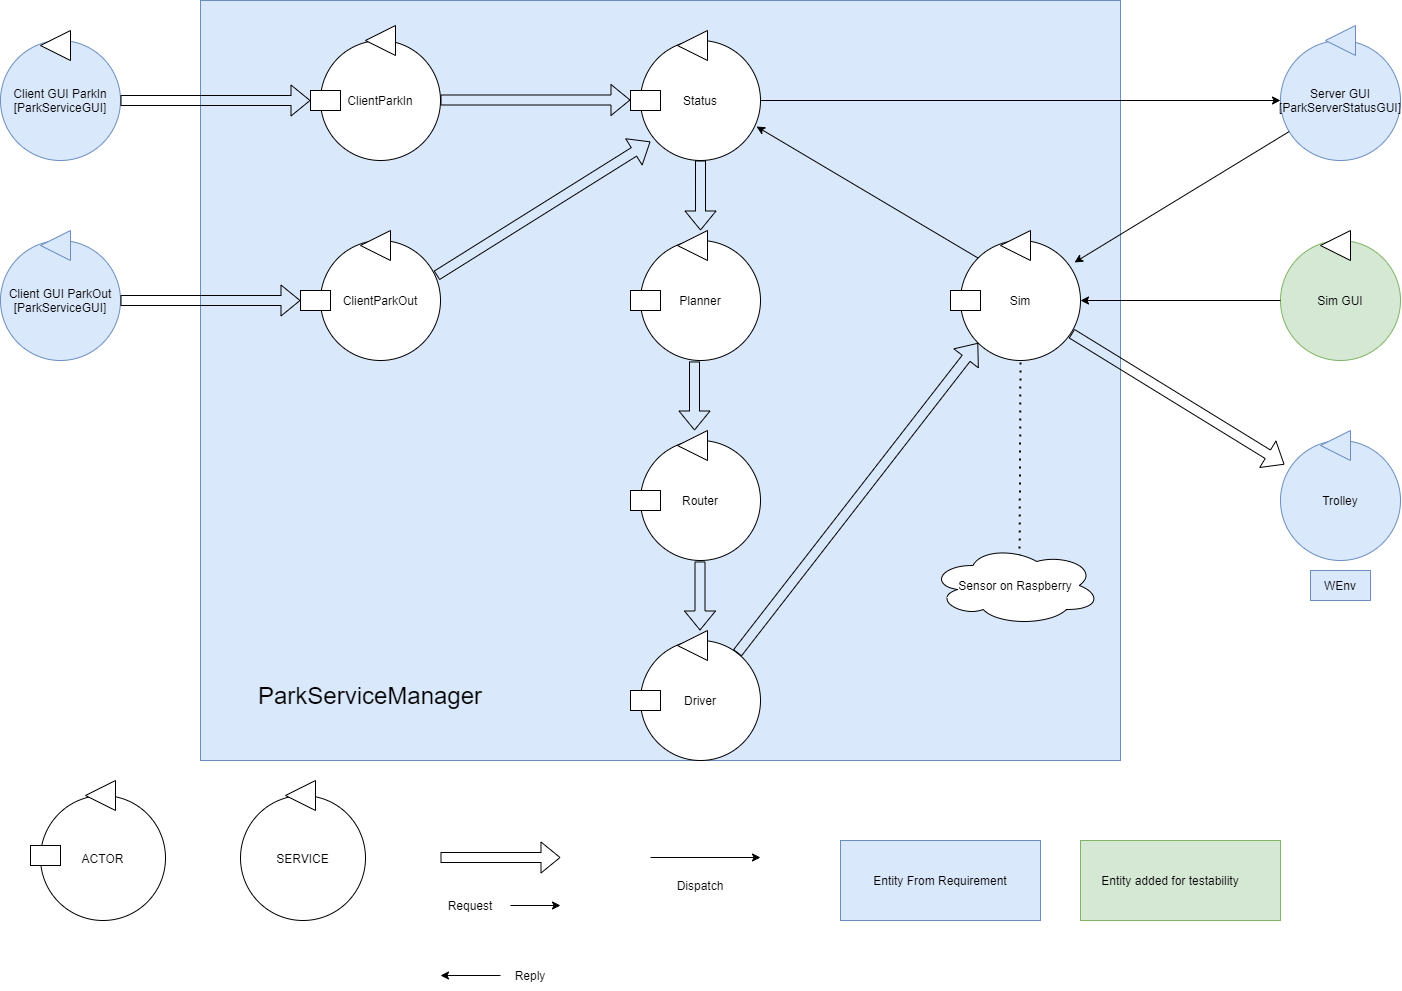

The diagram above was exported from draw.io. Its source (the exported page's mxGraphModel, read from the mxfile embedded in the PNG):
<mxGraphModel dx="1422" dy="705" grid="1" gridSize="10" guides="1" tooltips="1" connect="1" arrows="1" fold="1" page="1" pageScale="1" pageWidth="1654" pageHeight="1169" math="0" shadow="0">
  <root>
    <mxCell id="0" />
    <mxCell id="1" parent="0" />
    <mxCell id="ZsVOpNAm5JQSA0eMy2Mq-6" value="" style="rounded=0;whiteSpace=wrap;html=1;fillColor=#dae8fc;strokeColor=#6c8ebf;" vertex="1" parent="1">
      <mxGeometry x="240" width="920" height="760" as="geometry" />
    </mxCell>
    <mxCell id="p0N2G_88l14HIqxSqaMG-1" value="ClientParkOut" style="ellipse;whiteSpace=wrap;html=1;aspect=fixed;fillColor=default;strokeColor=default;fontColor=default;" parent="1" vertex="1">
      <mxGeometry x="360" y="240" width="120" height="120" as="geometry" />
    </mxCell>
    <mxCell id="8qIyojf75FYAmOv4yMHw-1" value="Client GUI ParkIn&lt;br&gt;[ParkServiceGUI]" style="ellipse;whiteSpace=wrap;html=1;aspect=fixed;fillColor=#dae8fc;strokeColor=#6c8ebf;" parent="1" vertex="1">
      <mxGeometry x="40" y="40" width="120" height="120" as="geometry" />
    </mxCell>
    <mxCell id="8qIyojf75FYAmOv4yMHw-2" value="Server GUI&lt;br&gt;[ParkServerStatusGUI]" style="ellipse;whiteSpace=wrap;html=1;aspect=fixed;fillColor=#dae8fc;strokeColor=#6c8ebf;" parent="1" vertex="1">
      <mxGeometry x="1320" y="40" width="120" height="120" as="geometry" />
    </mxCell>
    <mxCell id="8qIyojf75FYAmOv4yMHw-3" value="Sim" style="ellipse;whiteSpace=wrap;html=1;aspect=fixed;" parent="1" vertex="1">
      <mxGeometry x="1000" y="240" width="120" height="120" as="geometry" />
    </mxCell>
    <mxCell id="8qIyojf75FYAmOv4yMHw-4" value="" style="triangle;whiteSpace=wrap;html=1;rotation=-180;" parent="1" vertex="1">
      <mxGeometry x="1040" y="230" width="30" height="30" as="geometry" />
    </mxCell>
    <mxCell id="8qIyojf75FYAmOv4yMHw-5" value="Status" style="ellipse;whiteSpace=wrap;html=1;aspect=fixed;fillColor=default;strokeColor=default;fontColor=default;" parent="1" vertex="1">
      <mxGeometry x="680" y="40" width="120" height="120" as="geometry" />
    </mxCell>
    <mxCell id="8qIyojf75FYAmOv4yMHw-6" value="" style="triangle;whiteSpace=wrap;html=1;rotation=-180;fillColor=default;strokeColor=default;fontColor=default;" parent="1" vertex="1">
      <mxGeometry x="717" y="30" width="30" height="30" as="geometry" />
    </mxCell>
    <mxCell id="8qIyojf75FYAmOv4yMHw-8" value="Planner" style="ellipse;whiteSpace=wrap;html=1;aspect=fixed;" parent="1" vertex="1">
      <mxGeometry x="680" y="240" width="120" height="120" as="geometry" />
    </mxCell>
    <mxCell id="8qIyojf75FYAmOv4yMHw-9" value="" style="triangle;whiteSpace=wrap;html=1;rotation=-180;" parent="1" vertex="1">
      <mxGeometry x="717" y="230" width="30" height="30" as="geometry" />
    </mxCell>
    <mxCell id="8qIyojf75FYAmOv4yMHw-10" value="Router" style="ellipse;whiteSpace=wrap;html=1;aspect=fixed;" parent="1" vertex="1">
      <mxGeometry x="680" y="440" width="120" height="120" as="geometry" />
    </mxCell>
    <mxCell id="8qIyojf75FYAmOv4yMHw-13" value="Driver" style="ellipse;whiteSpace=wrap;html=1;aspect=fixed;" parent="1" vertex="1">
      <mxGeometry x="680" y="640" width="120" height="120" as="geometry" />
    </mxCell>
    <mxCell id="8qIyojf75FYAmOv4yMHw-14" value="" style="triangle;whiteSpace=wrap;html=1;rotation=-180;" parent="1" vertex="1">
      <mxGeometry x="717" y="630" width="30" height="30" as="geometry" />
    </mxCell>
    <mxCell id="8qIyojf75FYAmOv4yMHw-18" value="Sim GUI" style="ellipse;whiteSpace=wrap;html=1;aspect=fixed;fillColor=#d5e8d4;strokeColor=#82b366;" parent="1" vertex="1">
      <mxGeometry x="1320" y="240" width="120" height="120" as="geometry" />
    </mxCell>
    <mxCell id="8qIyojf75FYAmOv4yMHw-24" value="Trolley" style="ellipse;whiteSpace=wrap;html=1;aspect=fixed;fillColor=#dae8fc;strokeColor=#6c8ebf;" parent="1" vertex="1">
      <mxGeometry x="1320" y="440" width="120" height="120" as="geometry" />
    </mxCell>
    <mxCell id="8qIyojf75FYAmOv4yMHw-26" value="Client GUI ParkOut&lt;br&gt;[ParkServiceGUI]" style="ellipse;whiteSpace=wrap;html=1;aspect=fixed;fillColor=#dae8fc;strokeColor=#6c8ebf;" parent="1" vertex="1">
      <mxGeometry x="40" y="240" width="120" height="120" as="geometry" />
    </mxCell>
    <mxCell id="8qIyojf75FYAmOv4yMHw-29" value="" style="triangle;whiteSpace=wrap;html=1;rotation=-180;fillColor=default;strokeColor=default;fontColor=default;" parent="1" vertex="1">
      <mxGeometry x="80" y="30" width="30" height="30" as="geometry" />
    </mxCell>
    <mxCell id="8qIyojf75FYAmOv4yMHw-30" value="" style="triangle;whiteSpace=wrap;html=1;rotation=-180;fontStyle=1;fillColor=default;strokeColor=default;fontColor=default;" parent="1" vertex="1">
      <mxGeometry x="400" y="230" width="30" height="30" as="geometry" />
    </mxCell>
    <mxCell id="8qIyojf75FYAmOv4yMHw-31" value="" style="triangle;whiteSpace=wrap;html=1;rotation=-180;fillColor=default;strokeColor=default;fontColor=default;" parent="1" vertex="1">
      <mxGeometry x="1360" y="230" width="30" height="30" as="geometry" />
    </mxCell>
    <mxCell id="8qIyojf75FYAmOv4yMHw-32" value="" style="triangle;whiteSpace=wrap;html=1;rotation=-180;fillColor=#dae8fc;strokeColor=#6c8ebf;" parent="1" vertex="1">
      <mxGeometry x="1360" y="430" width="30" height="30" as="geometry" />
    </mxCell>
    <mxCell id="8qIyojf75FYAmOv4yMHw-33" value="" style="rounded=0;whiteSpace=wrap;html=1;fontColor=default;strokeColor=default;fillColor=default;" parent="1" vertex="1">
      <mxGeometry x="670" y="90" width="30" height="20" as="geometry" />
    </mxCell>
    <mxCell id="8qIyojf75FYAmOv4yMHw-34" value="" style="rounded=0;whiteSpace=wrap;html=1;fontColor=default;strokeColor=default;fillColor=default;" parent="1" vertex="1">
      <mxGeometry x="670" y="290" width="30" height="20" as="geometry" />
    </mxCell>
    <mxCell id="8qIyojf75FYAmOv4yMHw-35" value="" style="rounded=0;whiteSpace=wrap;html=1;fontColor=default;strokeColor=default;fillColor=default;" parent="1" vertex="1">
      <mxGeometry x="670" y="490" width="30" height="20" as="geometry" />
    </mxCell>
    <mxCell id="8qIyojf75FYAmOv4yMHw-36" value="" style="rounded=0;whiteSpace=wrap;html=1;fontColor=default;strokeColor=default;fillColor=default;" parent="1" vertex="1">
      <mxGeometry x="670" y="690" width="30" height="20" as="geometry" />
    </mxCell>
    <mxCell id="8qIyojf75FYAmOv4yMHw-37" value="" style="rounded=0;whiteSpace=wrap;html=1;fontColor=default;strokeColor=default;fillColor=default;" parent="1" vertex="1">
      <mxGeometry x="990" y="290" width="30" height="20" as="geometry" />
    </mxCell>
    <mxCell id="8qIyojf75FYAmOv4yMHw-38" value="ClientParkIn" style="ellipse;whiteSpace=wrap;html=1;aspect=fixed;fillColor=default;strokeColor=default;fontColor=default;" parent="1" vertex="1">
      <mxGeometry x="360" y="40" width="120" height="120" as="geometry" />
    </mxCell>
    <mxCell id="8qIyojf75FYAmOv4yMHw-39" value="" style="triangle;whiteSpace=wrap;html=1;rotation=-180;fillColor=default;strokeColor=default;fontColor=default;" parent="1" vertex="1">
      <mxGeometry x="405" y="25" width="30" height="30" as="geometry" />
    </mxCell>
    <mxCell id="8qIyojf75FYAmOv4yMHw-40" value="" style="rounded=0;whiteSpace=wrap;html=1;fontColor=default;strokeColor=default;fillColor=default;" parent="1" vertex="1">
      <mxGeometry x="350" y="90" width="30" height="20" as="geometry" />
    </mxCell>
    <mxCell id="p0N2G_88l14HIqxSqaMG-4" value="" style="rounded=0;whiteSpace=wrap;html=1;fontColor=default;strokeColor=default;fillColor=default;" parent="1" vertex="1">
      <mxGeometry x="340" y="290" width="30" height="20" as="geometry" />
    </mxCell>
    <mxCell id="p0N2G_88l14HIqxSqaMG-8" value="" style="triangle;whiteSpace=wrap;html=1;rotation=-180;" parent="1" vertex="1">
      <mxGeometry x="717" y="430" width="30" height="30" as="geometry" />
    </mxCell>
    <mxCell id="p0N2G_88l14HIqxSqaMG-12" value="" style="triangle;whiteSpace=wrap;html=1;rotation=-180;fillColor=#dae8fc;strokeColor=#6c8ebf;" parent="1" vertex="1">
      <mxGeometry x="1365" y="25" width="30" height="30" as="geometry" />
    </mxCell>
    <mxCell id="p0N2G_88l14HIqxSqaMG-15" value="" style="shape=flexArrow;endArrow=classic;html=1;rounded=0;entryX=0;entryY=0.5;entryDx=0;entryDy=0;" parent="1" source="8qIyojf75FYAmOv4yMHw-1" target="8qIyojf75FYAmOv4yMHw-40" edge="1">
      <mxGeometry width="50" height="50" relative="1" as="geometry">
        <mxPoint x="160" y="100" as="sourcePoint" />
        <mxPoint x="630" y="280" as="targetPoint" />
      </mxGeometry>
    </mxCell>
    <mxCell id="p0N2G_88l14HIqxSqaMG-16" value="" style="shape=flexArrow;endArrow=classic;html=1;rounded=0;entryX=0;entryY=0.5;entryDx=0;entryDy=0;" parent="1" source="8qIyojf75FYAmOv4yMHw-26" target="p0N2G_88l14HIqxSqaMG-4" edge="1">
      <mxGeometry width="50" height="50" relative="1" as="geometry">
        <mxPoint x="170" y="244.5" as="sourcePoint" />
        <mxPoint x="360" y="244.5" as="targetPoint" />
      </mxGeometry>
    </mxCell>
    <mxCell id="p0N2G_88l14HIqxSqaMG-17" value="" style="shape=flexArrow;endArrow=classic;html=1;rounded=0;entryX=0;entryY=0.5;entryDx=0;entryDy=0;" parent="1" edge="1">
      <mxGeometry width="50" height="50" relative="1" as="geometry">
        <mxPoint x="480" y="99.5" as="sourcePoint" />
        <mxPoint x="670" y="99.5" as="targetPoint" />
      </mxGeometry>
    </mxCell>
    <mxCell id="p0N2G_88l14HIqxSqaMG-18" value="" style="shape=flexArrow;endArrow=classic;html=1;rounded=0;entryX=0.083;entryY=0.842;entryDx=0;entryDy=0;exitX=0.967;exitY=0.292;exitDx=0;exitDy=0;exitPerimeter=0;entryPerimeter=0;" parent="1" source="p0N2G_88l14HIqxSqaMG-1" target="8qIyojf75FYAmOv4yMHw-5" edge="1">
      <mxGeometry width="50" height="50" relative="1" as="geometry">
        <mxPoint x="510" y="190" as="sourcePoint" />
        <mxPoint x="700" y="190" as="targetPoint" />
      </mxGeometry>
    </mxCell>
    <mxCell id="p0N2G_88l14HIqxSqaMG-19" value="" style="shape=flexArrow;endArrow=classic;html=1;rounded=0;entryX=0.233;entryY=1;entryDx=0;entryDy=0;entryPerimeter=0;" parent="1" source="8qIyojf75FYAmOv4yMHw-5" target="8qIyojf75FYAmOv4yMHw-9" edge="1">
      <mxGeometry width="50" height="50" relative="1" as="geometry">
        <mxPoint x="580" y="330" as="sourcePoint" />
        <mxPoint x="740" y="240" as="targetPoint" />
      </mxGeometry>
    </mxCell>
    <mxCell id="p0N2G_88l14HIqxSqaMG-20" value="" style="shape=flexArrow;endArrow=classic;html=1;rounded=0;exitX=0.45;exitY=1.008;exitDx=0;exitDy=0;exitPerimeter=0;" parent="1" source="8qIyojf75FYAmOv4yMHw-8" edge="1">
      <mxGeometry width="50" height="50" relative="1" as="geometry">
        <mxPoint x="732" y="370" as="sourcePoint" />
        <mxPoint x="734" y="430" as="targetPoint" />
      </mxGeometry>
    </mxCell>
    <mxCell id="p0N2G_88l14HIqxSqaMG-21" value="" style="shape=flexArrow;endArrow=classic;html=1;rounded=0;exitX=0.45;exitY=1.008;exitDx=0;exitDy=0;exitPerimeter=0;" parent="1" edge="1">
      <mxGeometry width="50" height="50" relative="1" as="geometry">
        <mxPoint x="739.5" y="560.96" as="sourcePoint" />
        <mxPoint x="739.5" y="630" as="targetPoint" />
      </mxGeometry>
    </mxCell>
    <mxCell id="p0N2G_88l14HIqxSqaMG-22" value="" style="shape=flexArrow;endArrow=classic;html=1;rounded=0;entryX=0;entryY=1;entryDx=0;entryDy=0;" parent="1" source="8qIyojf75FYAmOv4yMHw-13" target="8qIyojf75FYAmOv4yMHw-3" edge="1">
      <mxGeometry width="50" height="50" relative="1" as="geometry">
        <mxPoint x="580" y="430" as="sourcePoint" />
        <mxPoint x="630" y="380" as="targetPoint" />
      </mxGeometry>
    </mxCell>
    <mxCell id="p0N2G_88l14HIqxSqaMG-26" value="" style="endArrow=classic;html=1;rounded=0;exitX=0;exitY=0.5;exitDx=0;exitDy=0;entryX=1;entryY=0.5;entryDx=0;entryDy=0;" parent="1" source="8qIyojf75FYAmOv4yMHw-18" target="8qIyojf75FYAmOv4yMHw-3" edge="1">
      <mxGeometry width="50" height="50" relative="1" as="geometry">
        <mxPoint x="1080" y="400" as="sourcePoint" />
        <mxPoint x="1130" y="350" as="targetPoint" />
      </mxGeometry>
    </mxCell>
    <mxCell id="p0N2G_88l14HIqxSqaMG-27" value="" style="shape=flexArrow;endArrow=classic;html=1;rounded=0;entryX=0.033;entryY=0.2;entryDx=0;entryDy=0;entryPerimeter=0;exitX=0.925;exitY=0.775;exitDx=0;exitDy=0;exitPerimeter=0;" parent="1" target="8qIyojf75FYAmOv4yMHw-24" edge="1" source="8qIyojf75FYAmOv4yMHw-3">
      <mxGeometry width="50" height="50" relative="1" as="geometry">
        <mxPoint x="1120" y="340" as="sourcePoint" />
        <mxPoint x="804" y="148.03999999999996" as="targetPoint" />
      </mxGeometry>
    </mxCell>
    <mxCell id="p0N2G_88l14HIqxSqaMG-28" value="" style="endArrow=classic;html=1;rounded=0;entryX=0.95;entryY=0.183;entryDx=0;entryDy=0;entryPerimeter=0;" parent="1" source="8qIyojf75FYAmOv4yMHw-2" target="8qIyojf75FYAmOv4yMHw-3" edge="1">
      <mxGeometry width="50" height="50" relative="1" as="geometry">
        <mxPoint x="1330" y="310" as="sourcePoint" />
        <mxPoint x="1130" y="310" as="targetPoint" />
      </mxGeometry>
    </mxCell>
    <mxCell id="p0N2G_88l14HIqxSqaMG-29" value="" style="triangle;whiteSpace=wrap;html=1;rotation=-180;fillColor=#dae8fc;strokeColor=#6c8ebf;" parent="1" vertex="1">
      <mxGeometry x="80" y="230" width="30" height="30" as="geometry" />
    </mxCell>
    <mxCell id="p0N2G_88l14HIqxSqaMG-30" value="ACTOR" style="ellipse;whiteSpace=wrap;html=1;aspect=fixed;fillColor=default;strokeColor=default;fontColor=default;" parent="1" vertex="1">
      <mxGeometry x="80" y="795" width="125" height="125" as="geometry" />
    </mxCell>
    <mxCell id="p0N2G_88l14HIqxSqaMG-31" value="" style="triangle;whiteSpace=wrap;html=1;rotation=-180;fillColor=default;strokeColor=default;fontColor=default;" parent="1" vertex="1">
      <mxGeometry x="125" y="780" width="30" height="30" as="geometry" />
    </mxCell>
    <mxCell id="p0N2G_88l14HIqxSqaMG-32" value="" style="rounded=0;whiteSpace=wrap;html=1;fontColor=default;strokeColor=default;fillColor=default;" parent="1" vertex="1">
      <mxGeometry x="70" y="845" width="30" height="20" as="geometry" />
    </mxCell>
    <mxCell id="p0N2G_88l14HIqxSqaMG-33" value="SERVICE" style="ellipse;whiteSpace=wrap;html=1;aspect=fixed;fillColor=default;strokeColor=default;fontColor=default;" parent="1" vertex="1">
      <mxGeometry x="280" y="795" width="125" height="125" as="geometry" />
    </mxCell>
    <mxCell id="p0N2G_88l14HIqxSqaMG-34" value="" style="triangle;whiteSpace=wrap;html=1;rotation=-180;fillColor=default;strokeColor=default;fontColor=default;" parent="1" vertex="1">
      <mxGeometry x="325" y="780" width="30" height="30" as="geometry" />
    </mxCell>
    <mxCell id="p0N2G_88l14HIqxSqaMG-36" value="" style="shape=flexArrow;endArrow=classic;html=1;rounded=0;" parent="1" edge="1">
      <mxGeometry width="50" height="50" relative="1" as="geometry">
        <mxPoint x="480" y="857" as="sourcePoint" />
        <mxPoint x="600" y="857" as="targetPoint" />
      </mxGeometry>
    </mxCell>
    <mxCell id="p0N2G_88l14HIqxSqaMG-37" value="" style="endArrow=classic;html=1;rounded=0;" parent="1" edge="1">
      <mxGeometry width="50" height="50" relative="1" as="geometry">
        <mxPoint x="550" y="905" as="sourcePoint" />
        <mxPoint x="600" y="905" as="targetPoint" />
      </mxGeometry>
    </mxCell>
    <mxCell id="p0N2G_88l14HIqxSqaMG-38" value="Request" style="text;html=1;strokeColor=none;fillColor=none;align=center;verticalAlign=middle;whiteSpace=wrap;rounded=0;" parent="1" vertex="1">
      <mxGeometry x="480" y="890" width="60" height="30" as="geometry" />
    </mxCell>
    <mxCell id="p0N2G_88l14HIqxSqaMG-39" value="Reply" style="text;html=1;strokeColor=none;fillColor=none;align=center;verticalAlign=middle;whiteSpace=wrap;rounded=0;" parent="1" vertex="1">
      <mxGeometry x="540" y="960" width="60" height="30" as="geometry" />
    </mxCell>
    <mxCell id="p0N2G_88l14HIqxSqaMG-41" value="" style="endArrow=classic;html=1;rounded=0;exitX=0;exitY=0.5;exitDx=0;exitDy=0;" parent="1" source="p0N2G_88l14HIqxSqaMG-39" edge="1">
      <mxGeometry width="50" height="50" relative="1" as="geometry">
        <mxPoint x="560" y="915" as="sourcePoint" />
        <mxPoint x="480" y="975" as="targetPoint" />
      </mxGeometry>
    </mxCell>
    <mxCell id="p0N2G_88l14HIqxSqaMG-42" value="" style="endArrow=classic;html=1;rounded=0;" parent="1" edge="1">
      <mxGeometry width="50" height="50" relative="1" as="geometry">
        <mxPoint x="690" y="857" as="sourcePoint" />
        <mxPoint x="800" y="857" as="targetPoint" />
      </mxGeometry>
    </mxCell>
    <mxCell id="p0N2G_88l14HIqxSqaMG-43" value="Dispatch" style="text;html=1;strokeColor=none;fillColor=none;align=center;verticalAlign=middle;whiteSpace=wrap;rounded=0;" parent="1" vertex="1">
      <mxGeometry x="710" y="870" width="60" height="30" as="geometry" />
    </mxCell>
    <mxCell id="ZsVOpNAm5JQSA0eMy2Mq-1" value="" style="endArrow=classic;html=1;rounded=0;entryX=0.967;entryY=0.717;entryDx=0;entryDy=0;entryPerimeter=0;exitX=0;exitY=0;exitDx=0;exitDy=0;" edge="1" parent="1" source="8qIyojf75FYAmOv4yMHw-3" target="8qIyojf75FYAmOv4yMHw-5">
      <mxGeometry width="50" height="50" relative="1" as="geometry">
        <mxPoint x="1069.999995258931" y="54.998160764330976" as="sourcePoint" />
        <mxPoint x="855.3299999999999" y="185.89000000000004" as="targetPoint" />
      </mxGeometry>
    </mxCell>
    <mxCell id="ZsVOpNAm5JQSA0eMy2Mq-2" value="" style="endArrow=classic;html=1;rounded=0;exitX=1;exitY=0.5;exitDx=0;exitDy=0;entryX=0;entryY=0.5;entryDx=0;entryDy=0;" edge="1" parent="1" source="8qIyojf75FYAmOv4yMHw-5" target="8qIyojf75FYAmOv4yMHw-2">
      <mxGeometry width="50" height="50" relative="1" as="geometry">
        <mxPoint x="1348.669995258931" y="151.06816076433097" as="sourcePoint" />
        <mxPoint x="1150" y="110" as="targetPoint" />
      </mxGeometry>
    </mxCell>
    <mxCell id="ZsVOpNAm5JQSA0eMy2Mq-3" value="" style="endArrow=none;dashed=1;html=1;dashPattern=1 3;strokeWidth=2;rounded=0;entryX=0.5;entryY=1;entryDx=0;entryDy=0;exitX=0.524;exitY=0.138;exitDx=0;exitDy=0;exitPerimeter=0;" edge="1" parent="1" source="ZsVOpNAm5JQSA0eMy2Mq-4" target="8qIyojf75FYAmOv4yMHw-3">
      <mxGeometry width="50" height="50" relative="1" as="geometry">
        <mxPoint x="1060" y="550" as="sourcePoint" />
        <mxPoint x="1120" y="500" as="targetPoint" />
      </mxGeometry>
    </mxCell>
    <mxCell id="ZsVOpNAm5JQSA0eMy2Mq-4" value="Sensor on Raspberry" style="ellipse;shape=cloud;whiteSpace=wrap;html=1;" vertex="1" parent="1">
      <mxGeometry x="970" y="545" width="170" height="80" as="geometry" />
    </mxCell>
    <mxCell id="ZsVOpNAm5JQSA0eMy2Mq-5" value="WEnv" style="text;html=1;strokeColor=#6c8ebf;fillColor=#dae8fc;align=center;verticalAlign=middle;whiteSpace=wrap;rounded=0;" vertex="1" parent="1">
      <mxGeometry x="1350" y="570" width="60" height="30" as="geometry" />
    </mxCell>
    <mxCell id="ZsVOpNAm5JQSA0eMy2Mq-7" value="ParkServiceManager" style="text;html=1;strokeColor=none;fillColor=none;align=center;verticalAlign=middle;whiteSpace=wrap;rounded=0;fontSize=24;" vertex="1" parent="1">
      <mxGeometry x="290" y="680" width="240" height="30" as="geometry" />
    </mxCell>
    <mxCell id="ZsVOpNAm5JQSA0eMy2Mq-8" value="" style="rounded=0;whiteSpace=wrap;html=1;fontSize=24;fillColor=#dae8fc;strokeColor=#6c8ebf;" vertex="1" parent="1">
      <mxGeometry x="880" y="840" width="200" height="80" as="geometry" />
    </mxCell>
    <mxCell id="ZsVOpNAm5JQSA0eMy2Mq-9" value="Entity From Requirement" style="text;html=1;strokeColor=none;fillColor=none;align=center;verticalAlign=middle;whiteSpace=wrap;rounded=0;fontSize=12;" vertex="1" parent="1">
      <mxGeometry x="900" y="865" width="160" height="30" as="geometry" />
    </mxCell>
    <mxCell id="ZsVOpNAm5JQSA0eMy2Mq-10" value="" style="rounded=0;whiteSpace=wrap;html=1;fontSize=24;fillColor=#d5e8d4;strokeColor=#82b366;" vertex="1" parent="1">
      <mxGeometry x="1120" y="840" width="200" height="80" as="geometry" />
    </mxCell>
    <mxCell id="ZsVOpNAm5JQSA0eMy2Mq-11" value="Entity added for testability" style="text;html=1;strokeColor=none;fillColor=none;align=center;verticalAlign=middle;whiteSpace=wrap;rounded=0;fontSize=12;" vertex="1" parent="1">
      <mxGeometry x="1130" y="865" width="160" height="30" as="geometry" />
    </mxCell>
  </root>
</mxGraphModel>